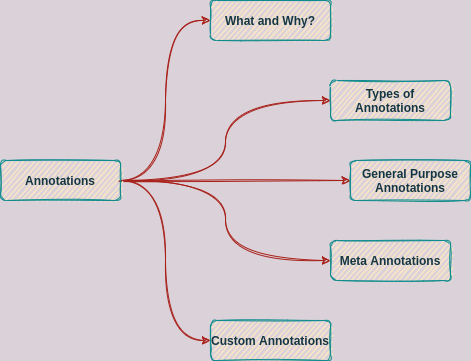

The diagram above was exported from draw.io. Its source (the exported page's mxGraphModel, read from the mxfile embedded in the PNG):
<mxGraphModel dx="1110" dy="669" grid="1" gridSize="10" guides="1" tooltips="1" connect="1" arrows="1" fold="1" page="1" pageScale="1" pageWidth="827" pageHeight="1169" background="#DAD2D8" math="0" shadow="0">
  <root>
    <mxCell id="0" />
    <mxCell id="1" parent="0" />
    <mxCell id="8" style="edgeStyle=orthogonalEdgeStyle;orthogonalLoop=1;jettySize=auto;html=1;entryX=0;entryY=0.5;entryDx=0;entryDy=0;fontColor=#143642;strokeColor=#A8201A;fillColor=#FAE5C7;curved=1;sketch=1;" edge="1" parent="1" source="2" target="3">
      <mxGeometry relative="1" as="geometry" />
    </mxCell>
    <mxCell id="9" style="edgeStyle=orthogonalEdgeStyle;orthogonalLoop=1;jettySize=auto;html=1;entryX=0;entryY=0.5;entryDx=0;entryDy=0;fontColor=#143642;strokeColor=#A8201A;fillColor=#FAE5C7;curved=1;sketch=1;" edge="1" parent="1" source="2" target="4">
      <mxGeometry relative="1" as="geometry" />
    </mxCell>
    <mxCell id="10" style="edgeStyle=orthogonalEdgeStyle;orthogonalLoop=1;jettySize=auto;html=1;entryX=0;entryY=0.5;entryDx=0;entryDy=0;fontColor=#143642;strokeColor=#A8201A;fillColor=#FAE5C7;curved=1;sketch=1;" edge="1" parent="1" source="2" target="5">
      <mxGeometry relative="1" as="geometry" />
    </mxCell>
    <mxCell id="11" style="edgeStyle=orthogonalEdgeStyle;orthogonalLoop=1;jettySize=auto;html=1;entryX=0;entryY=0.5;entryDx=0;entryDy=0;fontColor=#143642;strokeColor=#A8201A;fillColor=#FAE5C7;curved=1;sketch=1;" edge="1" parent="1" source="2" target="6">
      <mxGeometry relative="1" as="geometry" />
    </mxCell>
    <mxCell id="12" style="edgeStyle=orthogonalEdgeStyle;orthogonalLoop=1;jettySize=auto;html=1;entryX=0;entryY=0.5;entryDx=0;entryDy=0;fontColor=#143642;strokeColor=#A8201A;fillColor=#FAE5C7;curved=1;sketch=1;" edge="1" parent="1" source="2" target="7">
      <mxGeometry relative="1" as="geometry" />
    </mxCell>
    <mxCell id="2" value="Annotations" style="whiteSpace=wrap;html=1;fillColor=#FAE5C7;strokeColor=#0F8B8D;fontColor=#143642;fontStyle=1;sketch=1;rounded=1;" vertex="1" parent="1">
      <mxGeometry x="50" y="360" width="120" height="40" as="geometry" />
    </mxCell>
    <mxCell id="3" value="What and Why?" style="whiteSpace=wrap;html=1;fillColor=#FAE5C7;strokeColor=#0F8B8D;fontColor=#143642;fontStyle=1;sketch=1;rounded=1;" vertex="1" parent="1">
      <mxGeometry x="260" y="200" width="120" height="40" as="geometry" />
    </mxCell>
    <mxCell id="4" value="Types of Annotations" style="whiteSpace=wrap;html=1;fillColor=#FAE5C7;strokeColor=#0F8B8D;fontColor=#143642;fontStyle=1;sketch=1;rounded=1;" vertex="1" parent="1">
      <mxGeometry x="380" y="280" width="120" height="40" as="geometry" />
    </mxCell>
    <mxCell id="5" value="General Purpose Annotations" style="whiteSpace=wrap;html=1;fillColor=#FAE5C7;strokeColor=#0F8B8D;fontColor=#143642;fontStyle=1;sketch=1;rounded=1;" vertex="1" parent="1">
      <mxGeometry x="400" y="360" width="120" height="40" as="geometry" />
    </mxCell>
    <mxCell id="6" value="Meta Annotations" style="whiteSpace=wrap;html=1;fillColor=#FAE5C7;strokeColor=#0F8B8D;fontColor=#143642;fontStyle=1;sketch=1;rounded=1;" vertex="1" parent="1">
      <mxGeometry x="380" y="440" width="120" height="40" as="geometry" />
    </mxCell>
    <mxCell id="7" value="Custom Annotations" style="whiteSpace=wrap;html=1;fillColor=#FAE5C7;strokeColor=#0F8B8D;fontColor=#143642;fontStyle=1;sketch=1;rounded=1;" vertex="1" parent="1">
      <mxGeometry x="260" y="520" width="120" height="40" as="geometry" />
    </mxCell>
  </root>
</mxGraphModel>